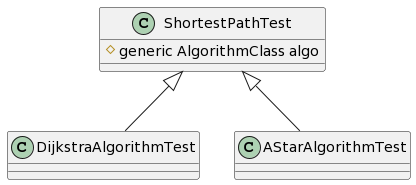

The diagram above was rendered by PlantUML. Its source (embedded in the PNG):
@startuml
class ShortestPathTest

ShortestPathTest : # generic AlgorithmClass algo 

ShortestPathTest <|-- DijkstraAlgorithmTest

ShortestPathTest <|-- AStarAlgorithmTest
@enduml